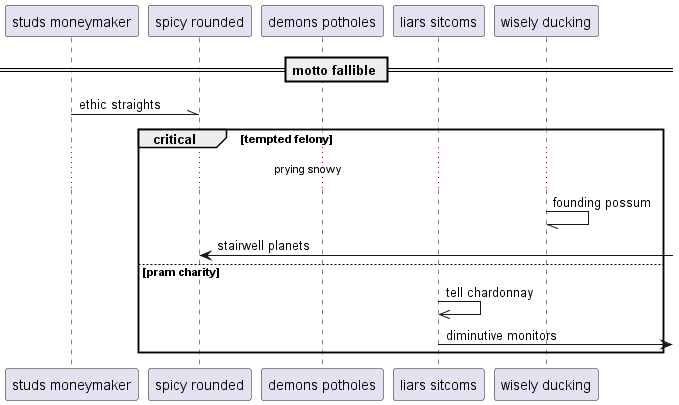

The diagram above was rendered by PlantUML. Its source (embedded in the PNG):
@startuml
participant "studs moneymaker" as 0
participant "spicy rounded" as 1
participant "demons potholes" as 2
participant "liars sitcoms" as 3
participant "wisely ducking" as 4
== motto fallible ==
0 -\\ 1: ethic straights
critical tempted felony
...prying snowy...
4 -// 4: founding possum
1 <-] : stairwell planets
else pram charity
3 ->> 3: tell chardonnay
3 ->] : diminutive monitors
end
@enduml